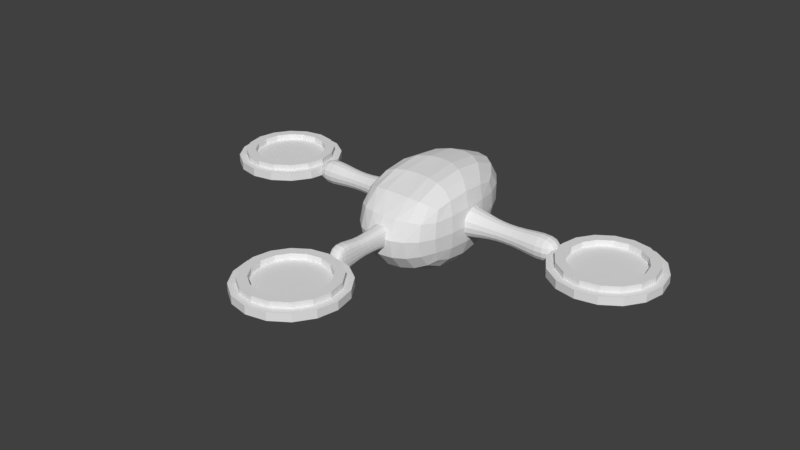 # Source: Mothership4.blend  (saved by Blender 2.77.0; exported with 4.5.12 LTS)
import bpy
from mathutils import Matrix  # noqa: F401  (used for matrix-valued properties, if any)

bpy.ops.wm.read_factory_settings(use_empty=True)
scene = bpy.context.scene
scene.name = 'Scene'

# ---- collections
col_collection_1 = bpy.data.collections.new('Collection 1'); scene.collection.children.link(col_collection_1)

# ---- materials (node trees are filled in below, after node groups)
mat_material_002 = bpy.data.materials.new('Material.002')
mat_material_002.alpha_threshold = 0.0
mat_material_002.use_transparent_shadow = False
mat_material_002.roughness = 0.5

# ---- material node trees

# ---- world
world_world = bpy.data.worlds.new('World'); scene.world = world_world
world_world.color = (0.05088, 0.05088, 0.05088)
world_world.use_sun_shadow = False
world_world.sun_shadow_jitter_overblur = 0.0
world_world.cycles.sampling_method = 'MANUAL'

# ---- meshes
me_sphere_000 = bpy.data.meshes.new('Sphere.000')
me_sphere_000.from_pydata([(-0.00398, -2.583, -0.0803), (-0.00398, -2.583, 0.07133), (0.3787, -2.659, -0.0803), (0.3787, -2.659, 0.07133), (0.7031, -2.876, -0.0803), (0.7031, -2.876, 0.07133), (0.9199, -3.2, -0.0803), (0.9199, -3.2, 0.07133), (0.996, -3.583, -0.0803), (0.996, -3.583, 0.07133), (0.9199, -3.965, -0.0803), (0.9199, -3.965, 0.07133), (0.7031, -4.29, -0.0803), (0.7031, -4.29, 0.07133), (0.3787, -4.507, -0.0803), (0.3787, -4.507, 0.07133), (-0.00398, -4.583, -0.0803), (-0.00398, -4.583, 0.07133), (-0.3867, -4.507, -0.0803), (-0.3867, -4.507, 0.07133), (-0.7111, -4.29, -0.0803), (-0.7111, -4.29, 0.07133), (-0.9279, -3.965, -0.0803), (-0.9279, -3.965, 0.07133), (-1.004, -3.583, -0.0803), (-1.004, -3.583, 0.07133), (-0.9279, -3.2, -0.0803), (-0.9279, -3.2, 0.07133), (-0.7111, -2.876, -0.0803), (-0.7111, -2.876, 0.07133), (-0.3867, -2.659, -0.0803), (-0.3867, -2.659, 0.07133), (-0.00398, -2.838, -0.1918), (-0.00398, -2.838, -0.05951), (0.2811, -2.894, -0.1918), (0.2811, -2.894, -0.05951), (0.5228, -3.056, -0.1918), (0.5228, -3.056, -0.05951), (0.6843, -3.298, -0.1918), (0.6843, -3.298, -0.05951), (0.741, -3.583, -0.1918), (0.741, -3.583, -0.05951), (0.6843, -3.868, -0.1918), (0.6843, -3.868, -0.05951), (0.5228, -4.11, -0.1918), (0.5228, -4.11, -0.05951), (0.2811, -4.271, -0.1918), (0.2811, -4.271, -0.05951), (-0.00398, -4.328, -0.1918), (-0.00398, -4.328, -0.05951), (-0.2891, -4.271, -0.1918), (-0.2891, -4.271, -0.05951), (-0.5308, -4.11, -0.1918), (-0.5308, -4.11, -0.05951), (-0.6922, -3.868, -0.1918), (-0.6922, -3.868, -0.05951), (-0.7489, -3.583, -0.1918), (-0.7489, -3.583, -0.05951), (-0.6922, -3.298, -0.1918), (-0.6922, -3.298, -0.05951), (-0.5308, -3.056, -0.1918), (-0.5308, -3.056, -0.05951), (-0.2891, -2.894, -0.1918), (-0.2891, -2.894, -0.05951), (-0.00398, -2.721, 0.03135), (-0.00398, -2.721, 0.1845), (0.3259, -2.786, 0.03135), (0.3259, -2.786, 0.1845), (0.6056, -2.973, 0.03135), (0.6056, -2.973, 0.1845), (0.7924, -3.253, 0.03135), (0.7924, -3.253, 0.1845), (0.858, -3.583, 0.03135), (0.858, -3.583, 0.1845), (0.7924, -3.913, 0.03135), (0.7924, -3.913, 0.1845), (0.6056, -4.192, 0.03135), (0.6056, -4.192, 0.1845), (0.3259, -4.379, 0.03135), (0.3259, -4.379, 0.1845), (-0.00398, -4.445, 0.03135), (-0.00398, -4.445, 0.1845), (-0.3339, -4.379, 0.03135), (-0.3339, -4.379, 0.1845), (-0.6135, -4.192, 0.03135), (-0.6135, -4.192, 0.1845), (-0.8004, -3.913, 0.03135), (-0.8004, -3.913, 0.1845), (-0.866, -3.583, 0.03135), (-0.866, -3.583, 0.1845), (-0.8004, -3.253, 0.03135), (-0.8004, -3.253, 0.1845), (-0.6135, -2.973, 0.03135), (-0.6135, -2.973, 0.1845), (-0.3339, -2.786, 0.03135), (-0.3339, -2.786, 0.1845), (-0.00398, -2.901, 0.1845), (0.2567, -2.953, 0.1845), (0.4777, -3.101, 0.1845), (0.6254, -3.322, 0.1845), (0.6773, -3.583, 0.1845), (0.6254, -3.843, 0.1845), (0.4777, -4.064, 0.1845), (0.2567, -4.212, 0.1845), (-0.00398, -4.264, 0.1845), (-0.2647, -4.212, 0.1845), (-0.4857, -4.064, 0.1845), (-0.6334, -3.843, 0.1845), (-0.6852, -3.583, 0.1845), (-0.6334, -3.322, 0.1845), (-0.4857, -3.101, 0.1845), (-0.2647, -2.953, 0.1845), (-0.00398, -2.901, 0.07274), (0.2567, -2.953, 0.07274), (0.4777, -3.101, 0.07274), (0.6254, -3.322, 0.07274), (0.6773, -3.583, 0.07274), (0.6254, -3.843, 0.07274), (0.4777, -4.064, 0.07274), (0.2567, -4.212, 0.07274), (-0.00398, -4.264, 0.07274), (-0.2647, -4.212, 0.07274), (-0.4857, -4.064, 0.07274), (-0.6334, -3.843, 0.07274), (-0.6852, -3.583, 0.07274), (-0.6334, -3.322, 0.07274), (-0.4857, -3.101, 0.07274), (-0.2647, -2.953, 0.07274), (-0.00398, -3.01, -0.1918), (0.2151, -3.054, -0.1918), (0.4008, -3.178, -0.1918), (0.5249, -3.364, -0.1918), (0.5685, -3.583, -0.1918), (0.5249, -3.802, -0.1918), (0.4008, -3.988, -0.1918), (0.2151, -4.112, -0.1918), (-0.00398, -4.155, -0.1918), (-0.223, -4.112, -0.1918), (-0.4088, -3.988, -0.1918), (-0.5328, -3.802, -0.1918), (-0.5764, -3.583, -0.1918), (-0.5328, -3.364, -0.1918), (-0.4088, -3.178, -0.1918), (-0.223, -3.054, -0.1918), (-0.00398, -3.01, 0.05003), (0.2151, -3.054, 0.05003), (0.4008, -3.178, 0.05003), (0.5249, -3.364, 0.05003), (0.5685, -3.583, 0.05003), (0.5249, -3.802, 0.05003), (0.4008, -3.988, 0.05003), (0.2151, -4.112, 0.05003), (-0.00398, -4.155, 0.05003), (-0.223, -4.112, 0.05003), (-0.4088, -3.988, 0.05003), (-0.5328, -3.802, 0.05003), (-0.5764, -3.583, 0.05003), (-0.5328, -3.364, 0.05003), (-0.4088, -3.178, 0.05003), (-0.223, -3.054, 0.05003)], [], [(0, 1, 3, 2), (2, 3, 5, 4), (4, 5, 7, 6), (6, 7, 9, 8), (8, 9, 11, 10), (10, 11, 13, 12), (12, 13, 15, 14), (14, 15, 17, 16), (16, 17, 19, 18), (18, 19, 21, 20), (20, 21, 23, 22), (22, 23, 25, 24), (24, 25, 27, 26), (26, 27, 29, 28), (3, 1, 31, 29, 27, 25, 23, 21, 19, 17, 15, 13, 11, 9, 7, 5), (28, 29, 31, 30), (30, 31, 1, 0), (0, 2, 4, 6, 8, 10, 12, 14, 16, 18, 20, 22, 24, 26, 28, 30), (32, 33, 35, 34), (34, 35, 37, 36), (36, 37, 39, 38), (38, 39, 41, 40), (40, 41, 43, 42), (42, 43, 45, 44), (44, 45, 47, 46), (46, 47, 49, 48), (48, 49, 51, 50), (50, 51, 53, 52), (52, 53, 55, 54), (54, 55, 57, 56), (56, 57, 59, 58), (58, 59, 61, 60), (35, 33, 63, 61, 59, 57, 55, 53, 51, 49, 47, 45, 43, 41, 39, 37), (60, 61, 63, 62), (62, 63, 33, 32), (36, 38, 131, 130), (64, 65, 67, 66), (66, 67, 69, 68), (68, 69, 71, 70), (70, 71, 73, 72), (72, 73, 75, 74), (74, 75, 77, 76), (76, 77, 79, 78), (78, 79, 81, 80), (80, 81, 83, 82), (82, 83, 85, 84), (84, 85, 87, 86), (86, 87, 89, 88), (88, 89, 91, 90), (90, 91, 93, 92), (73, 71, 99, 100), (92, 93, 95, 94), (94, 95, 65, 64), (64, 66, 68, 70, 72, 74, 76, 78, 80, 82, 84, 86, 88, 90, 92, 94), (104, 103, 119, 120), (83, 81, 104, 105), (93, 91, 109, 110), (69, 67, 97, 98), (79, 77, 102, 103), (89, 87, 107, 108), (75, 73, 100, 101), (85, 83, 105, 106), (95, 93, 110, 111), (71, 69, 98, 99), (81, 79, 103, 104), (67, 65, 96, 97), (91, 89, 108, 109), (77, 75, 101, 102), (87, 85, 106, 107), (65, 95, 111, 96), (113, 112, 127, 126, 125, 124, 123, 122, 121, 120, 119, 118, 117, 116, 115, 114), (97, 96, 112, 113), (96, 111, 127, 112), (105, 104, 120, 121), (98, 97, 113, 114), (106, 105, 121, 122), (99, 98, 114, 115), (107, 106, 122, 123), (100, 99, 115, 116), (108, 107, 123, 124), (101, 100, 116, 117), (109, 108, 124, 125), (102, 101, 117, 118), (110, 109, 125, 126), (103, 102, 118, 119), (111, 110, 126, 127), (130, 131, 147, 146), (46, 48, 136, 135), (32, 34, 129, 128), (56, 58, 141, 140), (42, 44, 134, 133), (52, 54, 139, 138), (62, 32, 128, 143), (38, 40, 132, 131), (48, 50, 137, 136), (58, 60, 142, 141), (34, 36, 130, 129), (44, 46, 135, 134), (54, 56, 140, 139), (40, 42, 133, 132), (50, 52, 138, 137), (60, 62, 143, 142), (144, 145, 146, 147, 148, 149, 150, 151, 152, 153, 154, 155, 156, 157, 158, 159), (138, 139, 155, 154), (131, 132, 148, 147), (139, 140, 156, 155), (132, 133, 149, 148), (140, 141, 157, 156), (133, 134, 150, 149), (141, 142, 158, 157), (134, 135, 151, 150), (142, 143, 159, 158), (135, 136, 152, 151), (128, 129, 145, 144), (143, 128, 144, 159), (136, 137, 153, 152), (129, 130, 146, 145), (137, 138, 154, 153)])
_uv = me_sphere_000.uv_layers.new(name='UVMap')
_uv.uv.foreach_set('vector', [0.931, 0.1488, 0.9605, 0.1488, 0.9605, 0.2202, 0.931, 0.2202, 0.931, 0.2202, 0.9605, 0.2202, 0.9605, 0.2749, 0.931, 0.2749, 0.5091, 0.9441, 0.4795, 0.9441, 0.4795, 0.8727, 0.5091, 0.8727, 0.5091, 0.8727, 0.4795, 0.8727, 0.4795, 0.7953, 0.5091, 0.7953, 0.5091, 0.7953, 0.4795, 0.7953, 0.4795, 0.7239, 0.5091, 0.7239, 0.765, 0.0, 0.7945, 0.0, 0.7945, 0.05468, 0.765, 0.05468, 0.765, 0.05468, 0.7945, 0.05468, 0.7945, 0.1261, 0.765, 0.1261, 0.765, 0.1261, 0.7945, 0.1261, 0.7945, 0.2035, 0.765, 0.2035, 0.765, 0.2035, 0.7945, 0.2035, 0.7945, 0.2749, 0.765, 0.2749, 0.765, 0.2749, 0.7945, 0.2749, 0.7945, 0.3296, 0.765, 0.3296, 0.931, 0.2749, 0.9014, 0.2749, 0.9014, 0.2035, 0.931, 0.2035, 0.931, 0.2035, 0.9014, 0.2035, 0.9014, 0.1261, 0.931, 0.1261, 0.931, 0.1261, 0.9014, 0.1261, 0.9014, 0.05468, 0.931, 0.05468, 0.931, 0.05468, 0.9014, 0.05468, 0.9014, 0.0, 0.931, 5.907e-09, 0.3825, 0.1557, 0.4116, 0.08428, 0.4654, 0.02959, 0.5357, 2.363e-08, 0.6118, 0.0, 0.6821, 0.02959, 0.7359, 0.08428, 0.765, 0.1557, 0.765, 0.2331, 0.7359, 0.3045, 0.6821, 0.3592, 0.6118, 0.3888, 0.5357, 0.3888, 0.4654, 0.3592, 0.4116, 0.3045, 0.3825, 0.2331, 0.931, 0.0, 0.9605, 0.0, 0.9605, 0.07145, 0.931, 0.07145, 0.931, 0.07145, 0.9605, 0.07145, 0.9605, 0.1488, 0.931, 0.1488, 0.1532, 0.3888, 0.08291, 0.3592, 0.02912, 0.3045, 0.0, 0.2331, 0.0, 0.1557, 0.02911, 0.08428, 0.08291, 0.02959, 0.1532, 2.363e-08, 0.2293, 0.0, 0.2996, 0.02959, 0.3534, 0.08428, 0.3825, 0.1557, 0.3825, 0.2331, 0.3534, 0.3045, 0.2996, 0.3592, 0.2293, 0.3888, 1.0, 0.4827, 0.9742, 0.4827, 0.9742, 0.4295, 1.0, 0.4295, 1.0, 0.4295, 0.9742, 0.4295, 0.9742, 0.3888, 1.0, 0.3888, 0.9605, 0.2048, 0.9863, 0.2048, 0.9863, 0.258, 0.9605, 0.258, 0.9605, 0.258, 0.9863, 0.258, 0.9863, 0.3156, 0.9605, 0.3156, 0.9605, 0.3156, 0.9863, 0.3156, 0.9863, 0.3689, 0.9605, 0.3689, 0.5091, 0.7239, 0.5349, 0.7239, 0.5349, 0.7646, 0.5091, 0.7646, 0.5091, 0.7646, 0.5349, 0.7646, 0.5349, 0.8179, 0.5091, 0.8179, 0.5091, 0.8179, 0.5349, 0.8179, 0.5349, 0.8755, 0.5091, 0.8755, 0.5091, 0.8755, 0.5349, 0.8755, 0.5349, 0.9287, 0.5091, 0.9287, 0.5091, 0.9287, 0.5349, 0.9287, 0.5349, 0.9694, 0.5091, 0.9694, 0.9863, 0.2048, 0.9605, 0.2048, 0.9605, 0.1516, 0.9863, 0.1516, 0.9863, 0.1516, 0.9605, 0.1516, 0.9605, 0.09396, 0.9863, 0.09396, 0.9863, 0.09396, 0.9605, 0.09396, 0.9605, 0.04074, 0.9863, 0.04074, 0.9863, 0.04074, 0.9605, 0.04074, 0.9605, 8.86e-09, 0.9863, 0.0, 0.9443, 0.7944, 0.9443, 0.852, 0.9227, 0.9052, 0.8826, 0.946, 0.8302, 0.968, 0.7735, 0.968, 0.7212, 0.946, 0.6811, 0.9052, 0.6594, 0.852, 0.6594, 0.7944, 0.6811, 0.7412, 0.7212, 0.7004, 0.7735, 0.6784, 0.8302, 0.6784, 0.8826, 0.7004, 0.9227, 0.7412, 1.0, 0.5936, 0.9742, 0.5936, 0.9742, 0.5403, 1.0, 0.5403, 1.0, 0.5403, 0.9742, 0.5403, 0.9742, 0.4827, 1.0, 0.4827, 0.7212, 0.6564, 0.6811, 0.6156, 0.7091, 0.5966, 0.7399, 0.6279, 0.9014, 0.1087, 0.8715, 0.1087, 0.8715, 0.04714, 0.9014, 0.04714, 0.9014, 0.04714, 0.8715, 0.04714, 0.8715, 0.0, 0.9014, 0.0, 0.9443, 0.3888, 0.9742, 0.3888, 0.9742, 0.4504, 0.9443, 0.4504, 0.9443, 0.4504, 0.9742, 0.4504, 0.9742, 0.517, 0.9443, 0.517, 0.9443, 0.517, 0.9742, 0.517, 0.9742, 0.5786, 0.9443, 0.5786, 0.8417, 0.0, 0.8715, 0.0, 0.8715, 0.04714, 0.8417, 0.04714, 0.8417, 0.04714, 0.8715, 0.04714, 0.8715, 0.1087, 0.8417, 0.1087, 0.8417, 0.1087, 0.8715, 0.1087, 0.8715, 0.1754, 0.8417, 0.1754, 0.8417, 0.1754, 0.8715, 0.1754, 0.8715, 0.237, 0.8417, 0.237, 0.8417, 0.237, 0.8715, 0.237, 0.8715, 0.2841, 0.8417, 0.2841, 0.6292, 0.7239, 0.6591, 0.7239, 0.6591, 0.7855, 0.6292, 0.7855, 0.6292, 0.7855, 0.6591, 0.7855, 0.6591, 0.8522, 0.6292, 0.8522, 0.6292, 0.8522, 0.6591, 0.8522, 0.6591, 0.9137, 0.6292, 0.9137, 0.9014, 0.2841, 0.8715, 0.2841, 0.8715, 0.237, 0.9014, 0.237, 0.6343, 0.4614, 0.6594, 0.523, 0.6248, 0.53, 0.605, 0.4813, 0.9014, 0.237, 0.8715, 0.237, 0.8715, 0.1754, 0.9014, 0.1754, 0.9014, 0.1754, 0.8715, 0.1754, 0.8715, 0.1087, 0.9014, 0.1087, 0.0, 0.5897, 4.649e-08, 0.523, 0.0251, 0.4614, 0.07147, 0.4143, 0.1321, 0.3888, 0.1976, 0.3888, 0.2582, 0.4143, 0.3046, 0.4614, 0.3297, 0.523, 0.3297, 0.5897, 0.3046, 0.6513, 0.2582, 0.6984, 0.1976, 0.7239, 0.1321, 0.7239, 0.07147, 0.6984, 0.0251, 0.6513, 0.9524, 0.7172, 0.9524, 0.6645, 0.9742, 0.6645, 0.9742, 0.7172, 0.3548, 0.4614, 0.4012, 0.4143, 0.4208, 0.4441, 0.3841, 0.4813, 0.4618, 0.7239, 0.4012, 0.6984, 0.4208, 0.6686, 0.4686, 0.6888, 0.6594, 0.5897, 0.6343, 0.6513, 0.605, 0.6314, 0.6248, 0.5827, 0.4618, 0.3888, 0.5273, 0.3888, 0.5205, 0.4239, 0.4686, 0.4239, 0.3548, 0.6513, 0.3297, 0.5897, 0.3643, 0.5827, 0.3841, 0.6314, 0.5879, 0.4143, 0.6343, 0.4614, 0.605, 0.4813, 0.5684, 0.4441, 0.3297, 0.523, 0.3548, 0.4614, 0.3841, 0.4813, 0.3643, 0.53, 0.5273, 0.7239, 0.4618, 0.7239, 0.4686, 0.6888, 0.5205, 0.6888, 0.6594, 0.523, 0.6594, 0.5897, 0.6248, 0.5827, 0.6248, 0.53, 0.4012, 0.4143, 0.4618, 0.3888, 0.4686, 0.4239, 0.4208, 0.4441, 0.6343, 0.6513, 0.5879, 0.6984, 0.5684, 0.6686, 0.605, 0.6314, 0.4012, 0.6984, 0.3548, 0.6513, 0.3841, 0.6314, 0.4208, 0.6686, 0.5273, 0.3888, 0.5879, 0.4143, 0.5684, 0.4441, 0.5205, 0.4239, 0.3297, 0.5897, 0.3297, 0.523, 0.3643, 0.53, 0.3643, 0.5827, 0.5879, 0.6984, 0.5273, 0.7239, 0.5205, 0.6888, 0.5684, 0.6686, 0.05649, 0.9686, 0.01983, 0.9313, 0.0, 0.8827, 1.162e-08, 0.83, 0.01984, 0.7813, 0.05649, 0.7441, 0.1044, 0.7239, 0.1562, 0.7239, 0.2041, 0.7441, 0.2407, 0.7813, 0.2606, 0.83, 0.2606, 0.8827, 0.2407, 0.9313, 0.2041, 0.9686, 0.1562, 0.9888, 0.1044, 0.9888, 0.996, 0.6308, 0.996, 0.6795, 0.9742, 0.6795, 0.9742, 0.6308, 0.996, 0.6795, 0.996, 0.7322, 0.9742, 0.7322, 0.9742, 0.6795, 0.9524, 0.7659, 0.9524, 0.7172, 0.9742, 0.7172, 0.9742, 0.7659, 0.996, 0.5936, 0.996, 0.6308, 0.9742, 0.6308, 0.9742, 0.5936, 0.9524, 0.8031, 0.9524, 0.7659, 0.9742, 0.7659, 0.9742, 0.8031, 0.9742, 0.9045, 0.9742, 0.9532, 0.9524, 0.9532, 0.9524, 0.9045, 0.5567, 0.9513, 0.5567, 1.0, 0.5349, 1.0, 0.5349, 0.9513, 0.9742, 0.8518, 0.9742, 0.9045, 0.9524, 0.9045, 0.9524, 0.8518, 0.5567, 0.8986, 0.5567, 0.9513, 0.5349, 0.9513, 0.5349, 0.8986, 0.9742, 0.8031, 0.9742, 0.8518, 0.9524, 0.8518, 0.9524, 0.8031, 0.5567, 0.85, 0.5567, 0.8986, 0.5349, 0.8986, 0.5349, 0.85, 0.9524, 0.6159, 0.9524, 0.5786, 0.9742, 0.5786, 0.9742, 0.6159, 0.996, 0.7809, 0.996, 0.8181, 0.9742, 0.8181, 0.9742, 0.7809, 0.9524, 0.6645, 0.9524, 0.6159, 0.9742, 0.6159, 0.9742, 0.6645, 0.996, 0.7322, 0.996, 0.7809, 0.9742, 0.7809, 0.9742, 0.7322, 0.5349, 0.85, 0.5349, 0.8091, 0.582, 0.8091, 0.582, 0.85, 0.7212, 0.4108, 0.7735, 0.3888, 0.7801, 0.4223, 0.7399, 0.4393, 0.8302, 0.6784, 0.7735, 0.6784, 0.7801, 0.6449, 0.8237, 0.6449, 0.9443, 0.5048, 0.9443, 0.5624, 0.9114, 0.5557, 0.9114, 0.5115, 0.6594, 0.5048, 0.6811, 0.4516, 0.7091, 0.4706, 0.6924, 0.5115, 0.8826, 0.4108, 0.9227, 0.4516, 0.8947, 0.4706, 0.8639, 0.4393, 0.8826, 0.6564, 0.8302, 0.6784, 0.8237, 0.6449, 0.8639, 0.6279, 0.6811, 0.6156, 0.6594, 0.5624, 0.6924, 0.5557, 0.7091, 0.5966, 0.7735, 0.3888, 0.8302, 0.3888, 0.8237, 0.4223, 0.7801, 0.4223, 0.9443, 0.5624, 0.9227, 0.6156, 0.8947, 0.5966, 0.9114, 0.5557, 0.7735, 0.6784, 0.7212, 0.6564, 0.7399, 0.6279, 0.7801, 0.6449, 0.6811, 0.4516, 0.7212, 0.4108, 0.7399, 0.4393, 0.7091, 0.4706, 0.9227, 0.4516, 0.9443, 0.5048, 0.9114, 0.5115, 0.8947, 0.4706, 0.6594, 0.5624, 0.6594, 0.5048, 0.6924, 0.5115, 0.6924, 0.5557, 0.8302, 0.3888, 0.8826, 0.4108, 0.8639, 0.4393, 0.8237, 0.4223, 0.9227, 0.6156, 0.8826, 0.6564, 0.8639, 0.6279, 0.8947, 0.5966, 0.2606, 0.8573, 0.2606, 0.813, 0.2772, 0.7721, 0.308, 0.7408, 0.3483, 0.7239, 0.3918, 0.7239, 0.4321, 0.7408, 0.4629, 0.7721, 0.4795, 0.813, 0.4795, 0.8573, 0.4629, 0.8982, 0.4321, 0.9295, 0.3918, 0.9465, 0.3483, 0.9465, 0.308, 0.9295, 0.2772, 0.8982, 0.582, 0.85, 0.582, 0.8091, 0.6292, 0.8091, 0.6292, 0.85, 0.5349, 0.8091, 0.5349, 0.7648, 0.582, 0.7648, 0.582, 0.8091, 0.582, 0.8091, 0.582, 0.7648, 0.6292, 0.7648, 0.6292, 0.8091, 0.5349, 0.7648, 0.5349, 0.7239, 0.582, 0.7239, 0.582, 0.7648, 0.582, 0.7648, 0.582, 0.7239, 0.6292, 0.7239, 0.6292, 0.7648, 0.7945, 0.1887, 0.7945, 0.1574, 0.8417, 0.1574, 0.8417, 0.1887, 0.7945, 0.3773, 0.7945, 0.346, 0.8417, 0.346, 0.8417, 0.3773, 0.7945, 0.1574, 0.7945, 0.1165, 0.8417, 0.1165, 0.8417, 0.1574, 0.7945, 0.346, 0.7945, 0.3051, 0.8417, 0.3051, 0.8417, 0.346, 0.7945, 0.1165, 0.7945, 0.0722, 0.8417, 0.0722, 0.8417, 0.1165, 0.7945, 0.2609, 0.7945, 0.22, 0.8417, 0.22, 0.8417, 0.2609, 0.7945, 0.3051, 0.7945, 0.2609, 0.8417, 0.2609, 0.8417, 0.3051, 0.7945, 0.0722, 0.7945, 0.0313, 0.8417, 0.0313, 0.8417, 0.0722, 0.7945, 0.22, 0.7945, 0.1887, 0.8417, 0.1887, 0.8417, 0.22, 0.7945, 0.0313, 0.7945, 0.0, 0.8417, 0.0, 0.8417, 0.0313])
me_sphere_000.materials.append(mat_material_002)
me_sphere_000.use_remesh_preserve_volume = False
me_sphere_000.use_remesh_preserve_attributes = False
me_sphere_000.use_mirror_vertex_groups = False
me_sphere_000.update()
me_cube_001 = bpy.data.meshes.new('Cube.001')
me_cube_001.from_pydata([(1.0, -1.0, -1.0), (1.0, -1.657, 1.0), (1.0, 1.0, -1.0), (1.0, 1.0, 1.0), (1.311, -0.1904, -0.1904), (1.311, -0.1904, 0.1904), (1.311, 0.1904, -0.1904), (1.311, 0.1904, 0.1904), (2.716, -0.3405, -0.3405), (2.716, -0.3405, 0.3405), (2.716, 0.3405, -0.3405), (2.716, 0.3405, 0.3405), (0.8084, 0.3405, 0.3405), (0.8084, 0.3405, -0.3405), (0.8084, -0.3405, 0.3405), (0.8084, -0.3405, -0.3405), (0.0, 2.741, 0.9213), (0.0, 0.9213, -0.9213), (0.0, -1.578, 0.9213), (0.0, -2.054, -0.9213), (1.932, 0.1746, -0.1746), (1.932, -0.1746, -0.1746), (1.932, -0.1746, 0.1746), (1.932, 0.1746, 0.1746), (0.2443, 0.3405, 0.3405), (0.2443, 0.3405, -0.3405), (0.2443, -0.3405, 0.3405), (0.2443, -0.3405, -0.3405), (0.0, 0.3485, 0.3405), (0.0, 0.3485, -0.3405), (0.0, -0.3326, 0.3405), (0.0, -0.3326, -0.3405), (0.1689, -2.661, 0.3405), (0.1689, -2.661, -0.3405), (0.0, -2.653, 0.3405), (0.0, -2.653, -0.3405), (0.0, -1.495, 0.1871), (0.16, -1.499, -0.1871), (0.0, -1.495, -0.1871), (0.16, -1.499, 0.1871), (0.0, -2.075, 0.1463), (0.1278, -2.079, -0.1463), (0.0, -2.075, -0.1463), (0.1278, -2.079, 0.1463)], [], [(16, 3, 2, 17), (3, 1, 0, 2), (19, 17, 2, 0), (12, 7, 6, 13), (21, 20, 10, 8), (15, 13, 6, 4), (11, 9, 8, 10), (23, 22, 9, 11), (20, 23, 11, 10), (22, 21, 8, 9), (5, 7, 12, 14), (5, 14, 15, 4), (1, 3, 16, 18), (1, 18, 19, 0), (5, 4, 21, 22), (6, 7, 23, 20), (7, 5, 22, 23), (4, 6, 20, 21), (13, 15, 27, 25), (15, 14, 26, 27), (14, 12, 24, 26), (12, 13, 25, 24), (24, 25, 29, 28), (25, 27, 31, 29), (42, 41, 33, 35), (26, 24, 28, 30), (33, 32, 34, 35), (43, 40, 34, 32), (41, 43, 32, 33), (27, 26, 39, 37), (26, 30, 36, 39), (31, 27, 37, 38), (37, 39, 43, 41), (39, 36, 40, 43), (38, 37, 41, 42)])
me_cube_001.use_remesh_preserve_volume = False
me_cube_001.use_remesh_preserve_attributes = False
me_cube_001.use_mirror_vertex_groups = False
me_cube_001.update()
me_sphere_001 = bpy.data.meshes.new('Sphere.001')
me_sphere_001.from_pydata([(3.57, 1.0, -0.0803), (3.57, 1.0, 0.07133), (3.953, 0.9239, -0.0803), (3.953, 0.9239, 0.07133), (4.277, 0.7071, -0.0803), (4.277, 0.7071, 0.07133), (4.494, 0.3827, -0.0803), (4.494, 0.3827, 0.07133), (4.57, -4.371e-08, -0.0803), (4.57, -4.371e-08, 0.07133), (4.494, -0.3827, -0.0803), (4.494, -0.3827, 0.07133), (4.277, -0.7071, -0.0803), (4.277, -0.7071, 0.07133), (3.953, -0.9239, -0.0803), (3.953, -0.9239, 0.07133), (3.57, -1.0, -0.0803), (3.57, -1.0, 0.07133), (3.187, -0.9239, -0.0803), (3.187, -0.9239, 0.07133), (2.863, -0.7071, -0.0803), (2.863, -0.7071, 0.07133), (2.646, -0.3827, -0.0803), (2.646, -0.3827, 0.07133), (2.57, 1.192e-08, -0.0803), (2.57, 1.192e-08, 0.07133), (2.646, 0.3827, -0.0803), (2.646, 0.3827, 0.07133), (2.863, 0.7071, -0.0803), (2.863, 0.7071, 0.07133), (3.187, 0.9239, -0.0803), (3.187, 0.9239, 0.07133), (3.57, 0.745, -0.1918), (3.57, 0.745, -0.05951), (3.855, 0.6883, -0.1918), (3.855, 0.6883, -0.05951), (4.097, 0.5268, -0.1918), (4.097, 0.5268, -0.05951), (4.258, 0.2851, -0.1918), (4.258, 0.2851, -0.05951), (4.315, -3.678e-08, -0.1918), (4.315, -3.678e-08, -0.05951), (4.258, -0.2851, -0.1918), (4.258, -0.2851, -0.05951), (4.097, -0.5268, -0.1918), (4.097, -0.5268, -0.05951), (3.855, -0.6883, -0.1918), (3.855, -0.6883, -0.05951), (3.57, -0.745, -0.1918), (3.57, -0.745, -0.05951), (3.285, -0.6883, -0.1918), (3.285, -0.6883, -0.05951), (3.043, -0.5268, -0.1918), (3.043, -0.5268, -0.05951), (2.882, -0.2851, -0.1918), (2.882, -0.2851, -0.05951), (2.825, 4.662e-09, -0.1918), (2.825, 4.662e-09, -0.05951), (2.882, 0.2851, -0.1918), (2.882, 0.2851, -0.05951), (3.043, 0.5268, -0.1918), (3.043, 0.5268, -0.05951), (3.285, 0.6883, -0.1918), (3.285, 0.6883, -0.05951), (3.57, 0.862, 0.03135), (3.57, 0.862, 0.1845), (3.9, 0.7964, 0.03135), (3.9, 0.7964, 0.1845), (4.179, 0.6095, 0.03135), (4.179, 0.6095, 0.1845), (4.366, 0.3299, 0.03135), (4.366, 0.3299, 0.1845), (4.432, -4.357e-08, 0.03135), (4.432, -4.357e-08, 0.1845), (4.366, -0.3299, 0.03135), (4.366, -0.3299, 0.1845), (4.179, -0.6095, 0.03135), (4.179, -0.6095, 0.1845), (3.9, -0.7964, 0.03135), (3.9, -0.7964, 0.1845), (3.57, -0.862, 0.03135), (3.57, -0.862, 0.1845), (3.24, -0.7964, 0.03135), (3.24, -0.7964, 0.1845), (2.96, -0.6095, 0.03135), (2.96, -0.6095, 0.1845), (2.773, -0.3299, 0.03135), (2.773, -0.3299, 0.1845), (2.708, 4.387e-09, 0.03135), (2.708, 4.387e-09, 0.1845), (2.773, 0.3299, 0.03135), (2.773, 0.3299, 0.1845), (2.96, 0.6095, 0.03135), (2.96, 0.6095, 0.1845), (3.24, 0.7964, 0.03135), (3.24, 0.7964, 0.1845), (3.57, 0.6813, 0.1845), (3.831, 0.6294, 0.1845), (4.052, 0.4817, 0.1845), (4.199, 0.2607, 0.1845), (4.251, -3.678e-08, 0.1845), (4.199, -0.2607, 0.1845), (4.052, -0.4817, 0.1845), (3.831, -0.6294, 0.1845), (3.57, -0.6813, 0.1845), (3.309, -0.6294, 0.1845), (3.088, -0.4817, 0.1845), (2.94, -0.2607, 0.1845), (2.889, 1.124e-09, 0.1845), (2.94, 0.2607, 0.1845), (3.088, 0.4817, 0.1845), (3.309, 0.6294, 0.1845), (3.57, 0.6813, 0.07274), (3.831, 0.6294, 0.07274), (4.052, 0.4817, 0.07274), (4.199, 0.2607, 0.07274), (4.251, -3.678e-08, 0.07274), (4.199, -0.2607, 0.07274), (4.052, -0.4817, 0.07274), (3.831, -0.6294, 0.07274), (3.57, -0.6813, 0.07274), (3.309, -0.6294, 0.07274), (3.088, -0.4817, 0.07274), (2.94, -0.2607, 0.07274), (2.889, 1.124e-09, 0.07274), (2.94, 0.2607, 0.07274), (3.088, 0.4817, 0.07274), (3.309, 0.6294, 0.07274), (3.57, 0.5724, -0.1918), (3.789, 0.5289, -0.1918), (3.975, 0.4048, -0.1918), (4.099, 0.2191, -0.1918), (4.142, -2.568e-08, -0.1918), (4.099, -0.2191, -0.1918), (3.975, -0.4048, -0.1918), (3.789, -0.5289, -0.1918), (3.57, -0.5724, -0.1918), (3.351, -0.5289, -0.1918), (3.165, -0.4048, -0.1918), (3.041, -0.2191, -0.1918), (2.997, 6.171e-09, -0.1918), (3.041, 0.2191, -0.1918), (3.165, 0.4048, -0.1918), (3.351, 0.5289, -0.1918), (3.57, 0.5724, 0.05003), (3.789, 0.5289, 0.05003), (3.975, 0.4048, 0.05003), (4.099, 0.2191, 0.05003), (4.142, -2.568e-08, 0.05003), (4.099, -0.2191, 0.05003), (3.975, -0.4048, 0.05003), (3.789, -0.5289, 0.05003), (3.57, -0.5724, 0.05003), (3.351, -0.5289, 0.05003), (3.165, -0.4048, 0.05003), (3.041, -0.2191, 0.05003), (2.997, 6.171e-09, 0.05003), (3.041, 0.2191, 0.05003), (3.165, 0.4048, 0.05003), (3.351, 0.5289, 0.05003)], [], [(0, 1, 3, 2), (2, 3, 5, 4), (4, 5, 7, 6), (6, 7, 9, 8), (8, 9, 11, 10), (10, 11, 13, 12), (12, 13, 15, 14), (14, 15, 17, 16), (16, 17, 19, 18), (18, 19, 21, 20), (20, 21, 23, 22), (22, 23, 25, 24), (24, 25, 27, 26), (26, 27, 29, 28), (3, 1, 31, 29, 27, 25, 23, 21, 19, 17, 15, 13, 11, 9, 7, 5), (28, 29, 31, 30), (30, 31, 1, 0), (0, 2, 4, 6, 8, 10, 12, 14, 16, 18, 20, 22, 24, 26, 28, 30), (32, 33, 35, 34), (34, 35, 37, 36), (36, 37, 39, 38), (38, 39, 41, 40), (40, 41, 43, 42), (42, 43, 45, 44), (44, 45, 47, 46), (46, 47, 49, 48), (48, 49, 51, 50), (50, 51, 53, 52), (52, 53, 55, 54), (54, 55, 57, 56), (56, 57, 59, 58), (58, 59, 61, 60), (35, 33, 63, 61, 59, 57, 55, 53, 51, 49, 47, 45, 43, 41, 39, 37), (60, 61, 63, 62), (62, 63, 33, 32), (36, 38, 131, 130), (64, 65, 67, 66), (66, 67, 69, 68), (68, 69, 71, 70), (70, 71, 73, 72), (72, 73, 75, 74), (74, 75, 77, 76), (76, 77, 79, 78), (78, 79, 81, 80), (80, 81, 83, 82), (82, 83, 85, 84), (84, 85, 87, 86), (86, 87, 89, 88), (88, 89, 91, 90), (90, 91, 93, 92), (73, 71, 99, 100), (92, 93, 95, 94), (94, 95, 65, 64), (64, 66, 68, 70, 72, 74, 76, 78, 80, 82, 84, 86, 88, 90, 92, 94), (104, 103, 119, 120), (83, 81, 104, 105), (93, 91, 109, 110), (69, 67, 97, 98), (79, 77, 102, 103), (89, 87, 107, 108), (75, 73, 100, 101), (85, 83, 105, 106), (95, 93, 110, 111), (71, 69, 98, 99), (81, 79, 103, 104), (67, 65, 96, 97), (91, 89, 108, 109), (77, 75, 101, 102), (87, 85, 106, 107), (65, 95, 111, 96), (113, 112, 127, 126, 125, 124, 123, 122, 121, 120, 119, 118, 117, 116, 115, 114), (97, 96, 112, 113), (96, 111, 127, 112), (105, 104, 120, 121), (98, 97, 113, 114), (106, 105, 121, 122), (99, 98, 114, 115), (107, 106, 122, 123), (100, 99, 115, 116), (108, 107, 123, 124), (101, 100, 116, 117), (109, 108, 124, 125), (102, 101, 117, 118), (110, 109, 125, 126), (103, 102, 118, 119), (111, 110, 126, 127), (130, 131, 147, 146), (46, 48, 136, 135), (32, 34, 129, 128), (56, 58, 141, 140), (42, 44, 134, 133), (52, 54, 139, 138), (62, 32, 128, 143), (38, 40, 132, 131), (48, 50, 137, 136), (58, 60, 142, 141), (34, 36, 130, 129), (44, 46, 135, 134), (54, 56, 140, 139), (40, 42, 133, 132), (50, 52, 138, 137), (60, 62, 143, 142), (144, 145, 146, 147, 148, 149, 150, 151, 152, 153, 154, 155, 156, 157, 158, 159), (138, 139, 155, 154), (131, 132, 148, 147), (139, 140, 156, 155), (132, 133, 149, 148), (140, 141, 157, 156), (133, 134, 150, 149), (141, 142, 158, 157), (134, 135, 151, 150), (142, 143, 159, 158), (135, 136, 152, 151), (128, 129, 145, 144), (143, 128, 144, 159), (136, 137, 153, 152), (129, 130, 146, 145), (137, 138, 154, 153)])
_uv = me_sphere_001.uv_layers.new(name='UVMap')
_uv.uv.foreach_set('vector', [0.931, 0.1488, 0.9605, 0.1488, 0.9605, 0.2202, 0.931, 0.2202, 0.931, 0.2202, 0.9605, 0.2202, 0.9605, 0.2749, 0.931, 0.2749, 0.5091, 0.9441, 0.4795, 0.9441, 0.4795, 0.8727, 0.5091, 0.8727, 0.5091, 0.8727, 0.4795, 0.8727, 0.4795, 0.7953, 0.5091, 0.7953, 0.5091, 0.7953, 0.4795, 0.7953, 0.4795, 0.7239, 0.5091, 0.7239, 0.765, 0.0, 0.7945, 0.0, 0.7945, 0.05468, 0.765, 0.05468, 0.765, 0.05468, 0.7945, 0.05468, 0.7945, 0.1261, 0.765, 0.1261, 0.765, 0.1261, 0.7945, 0.1261, 0.7945, 0.2035, 0.765, 0.2035, 0.765, 0.2035, 0.7945, 0.2035, 0.7945, 0.2749, 0.765, 0.2749, 0.765, 0.2749, 0.7945, 0.2749, 0.7945, 0.3296, 0.765, 0.3296, 0.931, 0.2749, 0.9014, 0.2749, 0.9014, 0.2035, 0.931, 0.2035, 0.931, 0.2035, 0.9014, 0.2035, 0.9014, 0.1261, 0.931, 0.1261, 0.931, 0.1261, 0.9014, 0.1261, 0.9014, 0.05468, 0.931, 0.05468, 0.931, 0.05468, 0.9014, 0.05468, 0.9014, 0.0, 0.931, 5.907e-09, 0.3825, 0.1557, 0.4116, 0.08428, 0.4654, 0.02959, 0.5357, 2.363e-08, 0.6118, 0.0, 0.6821, 0.02959, 0.7359, 0.08428, 0.765, 0.1557, 0.765, 0.2331, 0.7359, 0.3045, 0.6821, 0.3592, 0.6118, 0.3888, 0.5357, 0.3888, 0.4654, 0.3592, 0.4116, 0.3045, 0.3825, 0.2331, 0.931, 0.0, 0.9605, 0.0, 0.9605, 0.07145, 0.931, 0.07145, 0.931, 0.07145, 0.9605, 0.07145, 0.9605, 0.1488, 0.931, 0.1488, 0.1532, 0.3888, 0.08291, 0.3592, 0.02912, 0.3045, 0.0, 0.2331, 0.0, 0.1557, 0.02911, 0.08428, 0.08291, 0.02959, 0.1532, 2.363e-08, 0.2293, 0.0, 0.2996, 0.02959, 0.3534, 0.08428, 0.3825, 0.1557, 0.3825, 0.2331, 0.3534, 0.3045, 0.2996, 0.3592, 0.2293, 0.3888, 1.0, 0.4827, 0.9742, 0.4827, 0.9742, 0.4295, 1.0, 0.4295, 1.0, 0.4295, 0.9742, 0.4295, 0.9742, 0.3888, 1.0, 0.3888, 0.9605, 0.2048, 0.9863, 0.2048, 0.9863, 0.258, 0.9605, 0.258, 0.9605, 0.258, 0.9863, 0.258, 0.9863, 0.3156, 0.9605, 0.3156, 0.9605, 0.3156, 0.9863, 0.3156, 0.9863, 0.3689, 0.9605, 0.3689, 0.5091, 0.7239, 0.5349, 0.7239, 0.5349, 0.7646, 0.5091, 0.7646, 0.5091, 0.7646, 0.5349, 0.7646, 0.5349, 0.8179, 0.5091, 0.8179, 0.5091, 0.8179, 0.5349, 0.8179, 0.5349, 0.8755, 0.5091, 0.8755, 0.5091, 0.8755, 0.5349, 0.8755, 0.5349, 0.9287, 0.5091, 0.9287, 0.5091, 0.9287, 0.5349, 0.9287, 0.5349, 0.9694, 0.5091, 0.9694, 0.9863, 0.2048, 0.9605, 0.2048, 0.9605, 0.1516, 0.9863, 0.1516, 0.9863, 0.1516, 0.9605, 0.1516, 0.9605, 0.09396, 0.9863, 0.09396, 0.9863, 0.09396, 0.9605, 0.09396, 0.9605, 0.04074, 0.9863, 0.04074, 0.9863, 0.04074, 0.9605, 0.04074, 0.9605, 8.86e-09, 0.9863, 0.0, 0.9443, 0.7944, 0.9443, 0.852, 0.9227, 0.9052, 0.8826, 0.946, 0.8302, 0.968, 0.7735, 0.968, 0.7212, 0.946, 0.6811, 0.9052, 0.6594, 0.852, 0.6594, 0.7944, 0.6811, 0.7412, 0.7212, 0.7004, 0.7735, 0.6784, 0.8302, 0.6784, 0.8826, 0.7004, 0.9227, 0.7412, 1.0, 0.5936, 0.9742, 0.5936, 0.9742, 0.5403, 1.0, 0.5403, 1.0, 0.5403, 0.9742, 0.5403, 0.9742, 0.4827, 1.0, 0.4827, 0.7212, 0.6564, 0.6811, 0.6156, 0.7091, 0.5966, 0.7399, 0.6279, 0.9014, 0.1087, 0.8715, 0.1087, 0.8715, 0.04714, 0.9014, 0.04714, 0.9014, 0.04714, 0.8715, 0.04714, 0.8715, 0.0, 0.9014, 0.0, 0.9443, 0.3888, 0.9742, 0.3888, 0.9742, 0.4504, 0.9443, 0.4504, 0.9443, 0.4504, 0.9742, 0.4504, 0.9742, 0.517, 0.9443, 0.517, 0.9443, 0.517, 0.9742, 0.517, 0.9742, 0.5786, 0.9443, 0.5786, 0.8417, 0.0, 0.8715, 0.0, 0.8715, 0.04714, 0.8417, 0.04714, 0.8417, 0.04714, 0.8715, 0.04714, 0.8715, 0.1087, 0.8417, 0.1087, 0.8417, 0.1087, 0.8715, 0.1087, 0.8715, 0.1754, 0.8417, 0.1754, 0.8417, 0.1754, 0.8715, 0.1754, 0.8715, 0.237, 0.8417, 0.237, 0.8417, 0.237, 0.8715, 0.237, 0.8715, 0.2841, 0.8417, 0.2841, 0.6292, 0.7239, 0.6591, 0.7239, 0.6591, 0.7855, 0.6292, 0.7855, 0.6292, 0.7855, 0.6591, 0.7855, 0.6591, 0.8522, 0.6292, 0.8522, 0.6292, 0.8522, 0.6591, 0.8522, 0.6591, 0.9137, 0.6292, 0.9137, 0.9014, 0.2841, 0.8715, 0.2841, 0.8715, 0.237, 0.9014, 0.237, 0.6343, 0.4614, 0.6594, 0.523, 0.6248, 0.53, 0.605, 0.4813, 0.9014, 0.237, 0.8715, 0.237, 0.8715, 0.1754, 0.9014, 0.1754, 0.9014, 0.1754, 0.8715, 0.1754, 0.8715, 0.1087, 0.9014, 0.1087, 0.0, 0.5897, 4.649e-08, 0.523, 0.0251, 0.4614, 0.07147, 0.4143, 0.1321, 0.3888, 0.1976, 0.3888, 0.2582, 0.4143, 0.3046, 0.4614, 0.3297, 0.523, 0.3297, 0.5897, 0.3046, 0.6513, 0.2582, 0.6984, 0.1976, 0.7239, 0.1321, 0.7239, 0.07147, 0.6984, 0.0251, 0.6513, 0.9524, 0.7172, 0.9524, 0.6645, 0.9742, 0.6645, 0.9742, 0.7172, 0.3548, 0.4614, 0.4012, 0.4143, 0.4208, 0.4441, 0.3841, 0.4813, 0.4618, 0.7239, 0.4012, 0.6984, 0.4208, 0.6686, 0.4686, 0.6888, 0.6594, 0.5897, 0.6343, 0.6513, 0.605, 0.6314, 0.6248, 0.5827, 0.4618, 0.3888, 0.5273, 0.3888, 0.5205, 0.4239, 0.4686, 0.4239, 0.3548, 0.6513, 0.3297, 0.5897, 0.3643, 0.5827, 0.3841, 0.6314, 0.5879, 0.4143, 0.6343, 0.4614, 0.605, 0.4813, 0.5684, 0.4441, 0.3297, 0.523, 0.3548, 0.4614, 0.3841, 0.4813, 0.3643, 0.53, 0.5273, 0.7239, 0.4618, 0.7239, 0.4686, 0.6888, 0.5205, 0.6888, 0.6594, 0.523, 0.6594, 0.5897, 0.6248, 0.5827, 0.6248, 0.53, 0.4012, 0.4143, 0.4618, 0.3888, 0.4686, 0.4239, 0.4208, 0.4441, 0.6343, 0.6513, 0.5879, 0.6984, 0.5684, 0.6686, 0.605, 0.6314, 0.4012, 0.6984, 0.3548, 0.6513, 0.3841, 0.6314, 0.4208, 0.6686, 0.5273, 0.3888, 0.5879, 0.4143, 0.5684, 0.4441, 0.5205, 0.4239, 0.3297, 0.5897, 0.3297, 0.523, 0.3643, 0.53, 0.3643, 0.5827, 0.5879, 0.6984, 0.5273, 0.7239, 0.5205, 0.6888, 0.5684, 0.6686, 0.05649, 0.9686, 0.01983, 0.9313, 0.0, 0.8827, 1.162e-08, 0.83, 0.01984, 0.7813, 0.05649, 0.7441, 0.1044, 0.7239, 0.1562, 0.7239, 0.2041, 0.7441, 0.2407, 0.7813, 0.2606, 0.83, 0.2606, 0.8827, 0.2407, 0.9313, 0.2041, 0.9686, 0.1562, 0.9888, 0.1044, 0.9888, 0.996, 0.6308, 0.996, 0.6795, 0.9742, 0.6795, 0.9742, 0.6308, 0.996, 0.6795, 0.996, 0.7322, 0.9742, 0.7322, 0.9742, 0.6795, 0.9524, 0.7659, 0.9524, 0.7172, 0.9742, 0.7172, 0.9742, 0.7659, 0.996, 0.5936, 0.996, 0.6308, 0.9742, 0.6308, 0.9742, 0.5936, 0.9524, 0.8031, 0.9524, 0.7659, 0.9742, 0.7659, 0.9742, 0.8031, 0.9742, 0.9045, 0.9742, 0.9532, 0.9524, 0.9532, 0.9524, 0.9045, 0.5567, 0.9513, 0.5567, 1.0, 0.5349, 1.0, 0.5349, 0.9513, 0.9742, 0.8518, 0.9742, 0.9045, 0.9524, 0.9045, 0.9524, 0.8518, 0.5567, 0.8986, 0.5567, 0.9513, 0.5349, 0.9513, 0.5349, 0.8986, 0.9742, 0.8031, 0.9742, 0.8518, 0.9524, 0.8518, 0.9524, 0.8031, 0.5567, 0.85, 0.5567, 0.8986, 0.5349, 0.8986, 0.5349, 0.85, 0.9524, 0.6159, 0.9524, 0.5786, 0.9742, 0.5786, 0.9742, 0.6159, 0.996, 0.7809, 0.996, 0.8181, 0.9742, 0.8181, 0.9742, 0.7809, 0.9524, 0.6645, 0.9524, 0.6159, 0.9742, 0.6159, 0.9742, 0.6645, 0.996, 0.7322, 0.996, 0.7809, 0.9742, 0.7809, 0.9742, 0.7322, 0.5349, 0.85, 0.5349, 0.8091, 0.582, 0.8091, 0.582, 0.85, 0.7212, 0.4108, 0.7735, 0.3888, 0.7801, 0.4223, 0.7399, 0.4393, 0.8302, 0.6784, 0.7735, 0.6784, 0.7801, 0.6449, 0.8237, 0.6449, 0.9443, 0.5048, 0.9443, 0.5624, 0.9114, 0.5557, 0.9114, 0.5115, 0.6594, 0.5048, 0.6811, 0.4516, 0.7091, 0.4706, 0.6924, 0.5115, 0.8826, 0.4108, 0.9227, 0.4516, 0.8947, 0.4706, 0.8639, 0.4393, 0.8826, 0.6564, 0.8302, 0.6784, 0.8237, 0.6449, 0.8639, 0.6279, 0.6811, 0.6156, 0.6594, 0.5624, 0.6924, 0.5557, 0.7091, 0.5966, 0.7735, 0.3888, 0.8302, 0.3888, 0.8237, 0.4223, 0.7801, 0.4223, 0.9443, 0.5624, 0.9227, 0.6156, 0.8947, 0.5966, 0.9114, 0.5557, 0.7735, 0.6784, 0.7212, 0.6564, 0.7399, 0.6279, 0.7801, 0.6449, 0.6811, 0.4516, 0.7212, 0.4108, 0.7399, 0.4393, 0.7091, 0.4706, 0.9227, 0.4516, 0.9443, 0.5048, 0.9114, 0.5115, 0.8947, 0.4706, 0.6594, 0.5624, 0.6594, 0.5048, 0.6924, 0.5115, 0.6924, 0.5557, 0.8302, 0.3888, 0.8826, 0.4108, 0.8639, 0.4393, 0.8237, 0.4223, 0.9227, 0.6156, 0.8826, 0.6564, 0.8639, 0.6279, 0.8947, 0.5966, 0.2606, 0.8573, 0.2606, 0.813, 0.2772, 0.7721, 0.308, 0.7408, 0.3483, 0.7239, 0.3918, 0.7239, 0.4321, 0.7408, 0.4629, 0.7721, 0.4795, 0.813, 0.4795, 0.8573, 0.4629, 0.8982, 0.4321, 0.9295, 0.3918, 0.9465, 0.3483, 0.9465, 0.308, 0.9295, 0.2772, 0.8982, 0.582, 0.85, 0.582, 0.8091, 0.6292, 0.8091, 0.6292, 0.85, 0.5349, 0.8091, 0.5349, 0.7648, 0.582, 0.7648, 0.582, 0.8091, 0.582, 0.8091, 0.582, 0.7648, 0.6292, 0.7648, 0.6292, 0.8091, 0.5349, 0.7648, 0.5349, 0.7239, 0.582, 0.7239, 0.582, 0.7648, 0.582, 0.7648, 0.582, 0.7239, 0.6292, 0.7239, 0.6292, 0.7648, 0.7945, 0.1887, 0.7945, 0.1574, 0.8417, 0.1574, 0.8417, 0.1887, 0.7945, 0.3773, 0.7945, 0.346, 0.8417, 0.346, 0.8417, 0.3773, 0.7945, 0.1574, 0.7945, 0.1165, 0.8417, 0.1165, 0.8417, 0.1574, 0.7945, 0.346, 0.7945, 0.3051, 0.8417, 0.3051, 0.8417, 0.346, 0.7945, 0.1165, 0.7945, 0.0722, 0.8417, 0.0722, 0.8417, 0.1165, 0.7945, 0.2609, 0.7945, 0.22, 0.8417, 0.22, 0.8417, 0.2609, 0.7945, 0.3051, 0.7945, 0.2609, 0.8417, 0.2609, 0.8417, 0.3051, 0.7945, 0.0722, 0.7945, 0.0313, 0.8417, 0.0313, 0.8417, 0.0722, 0.7945, 0.22, 0.7945, 0.1887, 0.8417, 0.1887, 0.8417, 0.22, 0.7945, 0.0313, 0.7945, 0.0, 0.8417, 0.0, 0.8417, 0.0313])
me_sphere_001.materials.append(mat_material_002)
me_sphere_001.use_remesh_preserve_volume = False
me_sphere_001.use_remesh_preserve_attributes = False
me_sphere_001.use_mirror_vertex_groups = False
me_sphere_001.update()

# ---- objects
ob_sphere_000 = bpy.data.objects.new('Sphere.000', me_sphere_000)
ob_cube = bpy.data.objects.new('Cube', me_cube_001)
ob_sphere_001 = bpy.data.objects.new('Sphere.001', me_sphere_001)

# ---- transforms, parenting, visibility, modifiers, constraints
ob_sphere_000.location = (0.0, 0.0, 0.0)
ob_sphere_000.lineart.crease_threshold = 0.0
ob_cube.location = (0.0, 0.0, 0.0)
ob_cube.lineart.crease_threshold = 0.0
_m = ob_cube.modifiers.new('Mirror', 'MIRROR')
_m.use_clip = True
_m.merge_threshold = 0.0016
_m = ob_cube.modifiers.new('Subsurf', 'SUBSURF')
_m.uv_smooth = 'PRESERVE_CORNERS'
_m.quality = 2
_m.levels = 2
_m.show_only_control_edges = False
ob_sphere_001.location = (0.0, 0.0, 0.0)
ob_sphere_001.lineart.crease_threshold = 0.0
_m = ob_sphere_001.modifiers.new('Mirror', 'MIRROR')

# ---- collection membership
col_collection_1.objects.link(ob_sphere_000)
col_collection_1.objects.link(ob_cube)
col_collection_1.objects.link(ob_sphere_001)

# ---- scene / render settings (as saved in the file)
scene.frame_start = 1; scene.frame_end = 250; scene.frame_set(1)
scene.render.engine = 'BLENDER_EEVEE_NEXT'
scene.render.resolution_percentage = 50
scene.render.dither_intensity = 0.0
scene.cycles.use_denoising = False
scene.cycles.samples = 128
scene.cycles.sampling_pattern = 'TABULATED_SOBOL'
scene.cycles.light_sampling_threshold = 0.0
scene.cycles.use_adaptive_sampling = False
scene.cycles.use_light_tree = False
scene.cycles.blur_glossy = 0.0
scene.cycles.sample_clamp_indirect = 0.0
scene.view_settings.view_transform = 'Standard'
bpy.context.view_layer.update()

# ---- added for rendering (the .blend has no active camera and no usable light): camera, sun
cam_auto = bpy.data.cameras.new('AutoCamera')
cam_auto.lens = 50.0
cam_auto.sensor_width = 36.0
cam_auto.clip_end = 1000.0
ob_auto_camera = bpy.data.objects.new('AutoCamera', cam_auto)
scene.collection.objects.link(ob_auto_camera)
ob_auto_camera.location = (10.9931, -14.1126, 8.79448)
ob_auto_camera.rotation_euler = (1.09748, -7.21219e-08, 0.694738)
scene.camera = ob_auto_camera
light_auto_sun = bpy.data.lights.new('AutoSun', 'SUN')
light_auto_sun.energy = 3.0
light_auto_sun.angle = 0.0523599
ob_auto_sun = bpy.data.objects.new('AutoSun', light_auto_sun)
scene.collection.objects.link(ob_auto_sun)
ob_auto_sun.rotation_euler = (0.872665, 0.174533, 0.523599)
bpy.context.view_layer.update()
